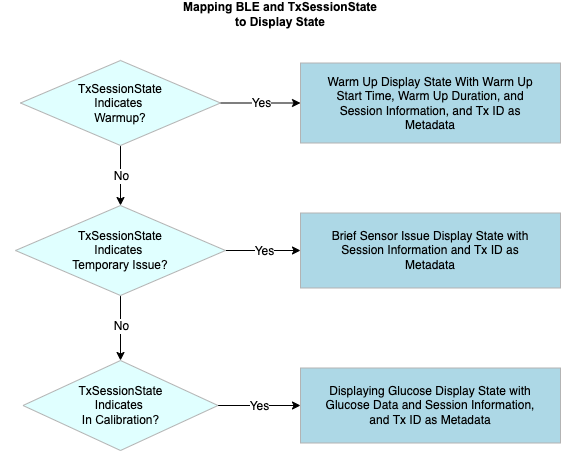

The diagram above was exported from draw.io. Its source (the exported page's mxGraphModel, read from the mxfile embedded in the PNG):
<mxGraphModel dx="914" dy="384" grid="1" gridSize="10" guides="1" tooltips="1" connect="1" arrows="1" fold="1" page="1" pageScale="1" pageWidth="850" pageHeight="1100" math="0" shadow="0">
  <root>
    <mxCell id="0" />
    <mxCell id="1" parent="0" />
    <mxCell id="5y6kfLTEI1QN07DZbqre-102" value="&lt;div style='width: 197.0px;height:auto;word-break: break-word;'&gt;&lt;div align=&quot;center&quot;&gt;&lt;span style=&quot;font-family:Arial;font-size:12px;font-weight:bold; line-height: 0;&quot;&gt;&lt;span style=&quot; line-height: normal;&quot;&gt;Mapping BLE and TxSessionState to Display State&lt;/span&gt;&lt;/span&gt;&lt;/div&gt;&lt;/div&gt;" style="text;html=1;nl2Br=0;html=1;nl2Br=0;verticalAlign=middle;align=center;spacingLeft=0.0;spacingRight=0;whiteSpace=wrap;gliffyId=13;" parent="1" vertex="1">
      <mxGeometry y="20" width="560" height="28" as="geometry" />
    </mxCell>
    <mxCell id="LzxAqgvyH1PIodqBqRcx-9" value="" style="edgeStyle=orthogonalEdgeStyle;rounded=0;orthogonalLoop=1;jettySize=auto;html=1;fontSize=12;" parent="1" source="LzxAqgvyH1PIodqBqRcx-1" target="LzxAqgvyH1PIodqBqRcx-2" edge="1">
      <mxGeometry relative="1" as="geometry" />
    </mxCell>
    <mxCell id="LzxAqgvyH1PIodqBqRcx-16" value="No" style="edgeLabel;html=1;align=center;verticalAlign=middle;resizable=0;points=[];fontSize=12;" parent="LzxAqgvyH1PIodqBqRcx-9" vertex="1" connectable="0">
      <mxGeometry relative="1" as="geometry">
        <mxPoint as="offset" />
      </mxGeometry>
    </mxCell>
    <mxCell id="LzxAqgvyH1PIodqBqRcx-11" style="edgeStyle=orthogonalEdgeStyle;rounded=0;orthogonalLoop=1;jettySize=auto;html=1;exitX=1;exitY=0.5;exitDx=0;exitDy=0;fontSize=12;" parent="1" source="LzxAqgvyH1PIodqBqRcx-1" target="LzxAqgvyH1PIodqBqRcx-5" edge="1">
      <mxGeometry relative="1" as="geometry" />
    </mxCell>
    <mxCell id="LzxAqgvyH1PIodqBqRcx-15" value="Yes" style="edgeLabel;html=1;align=center;verticalAlign=middle;resizable=0;points=[];fontSize=12;" parent="LzxAqgvyH1PIodqBqRcx-11" vertex="1" connectable="0">
      <mxGeometry relative="1" as="geometry">
        <mxPoint as="offset" />
      </mxGeometry>
    </mxCell>
    <mxCell id="LzxAqgvyH1PIodqBqRcx-1" value="&lt;div style=&quot;width: 123.0px;height:auto;word-break: break-word;&quot;&gt;&lt;div align=&quot;center&quot;&gt;&lt;span style=&quot;font-family:Arial;font-size:12px;text-decoration:none; line-height: normal;&quot;&gt;TxSessionState &lt;/span&gt;&lt;/div&gt;&lt;div align=&quot;center&quot;&gt;&lt;span style=&quot;font-family:Arial;font-size:12px;text-decoration:none; line-height: normal;&quot;&gt;Indicates&amp;nbsp;&lt;/span&gt;&lt;/div&gt;&lt;div align=&quot;center&quot;&gt;&lt;span style=&quot;font-family:Arial;font-size:12px;text-decoration:none; line-height: normal;&quot;&gt;Warmup?&lt;/span&gt;&lt;/div&gt;&lt;/div&gt;" style="shape=rhombus;perimeter=rhombusPerimeter;shadow=0;strokeWidth=1;fillColor=#E0FFFF;strokeColor=#B3B3B3;opacity=100.0;html=1;nl2Br=0;verticalAlign=middle;align=center;spacingLeft=0;spacingRight=0;whiteSpace=wrap;gliffyId=25;spacing=20;" parent="1" vertex="1">
      <mxGeometry x="20" y="80" width="200" height="85" as="geometry" />
    </mxCell>
    <mxCell id="LzxAqgvyH1PIodqBqRcx-10" value="" style="edgeStyle=orthogonalEdgeStyle;rounded=0;orthogonalLoop=1;jettySize=auto;html=1;fontSize=12;" parent="1" source="LzxAqgvyH1PIodqBqRcx-2" target="LzxAqgvyH1PIodqBqRcx-4" edge="1">
      <mxGeometry relative="1" as="geometry" />
    </mxCell>
    <mxCell id="LzxAqgvyH1PIodqBqRcx-18" value="No" style="edgeLabel;html=1;align=center;verticalAlign=middle;resizable=0;points=[];fontSize=12;" parent="LzxAqgvyH1PIodqBqRcx-10" vertex="1" connectable="0">
      <mxGeometry x="-0.08" relative="1" as="geometry">
        <mxPoint as="offset" />
      </mxGeometry>
    </mxCell>
    <mxCell id="LzxAqgvyH1PIodqBqRcx-12" style="edgeStyle=orthogonalEdgeStyle;rounded=0;orthogonalLoop=1;jettySize=auto;html=1;exitX=1;exitY=0.5;exitDx=0;exitDy=0;entryX=0;entryY=0.5;entryDx=0;entryDy=0;fontSize=12;" parent="1" source="LzxAqgvyH1PIodqBqRcx-2" target="LzxAqgvyH1PIodqBqRcx-6" edge="1">
      <mxGeometry relative="1" as="geometry" />
    </mxCell>
    <mxCell id="LzxAqgvyH1PIodqBqRcx-17" value="Yes" style="edgeLabel;html=1;align=center;verticalAlign=middle;resizable=0;points=[];fontSize=12;" parent="LzxAqgvyH1PIodqBqRcx-12" vertex="1" connectable="0">
      <mxGeometry relative="1" as="geometry">
        <mxPoint as="offset" />
      </mxGeometry>
    </mxCell>
    <mxCell id="LzxAqgvyH1PIodqBqRcx-2" value="&lt;div style=&quot;width: 123.0px;height:auto;word-break: break-word;&quot;&gt;&lt;div align=&quot;center&quot;&gt;&lt;span style=&quot;font-family:Arial;font-size:12px;text-decoration:none; line-height: normal;&quot;&gt;TxSessionState &lt;/span&gt;&lt;/div&gt;&lt;div align=&quot;center&quot;&gt;&lt;span style=&quot;font-family:Arial;font-size:12px;text-decoration:none; line-height: normal;&quot;&gt;Indicates&amp;nbsp;&lt;/span&gt;&lt;/div&gt;&lt;div align=&quot;center&quot;&gt;&lt;span style=&quot;font-family:Arial;font-size:12px;text-decoration:none; line-height: normal;&quot;&gt;Temporary Issue?&lt;/span&gt;&lt;/div&gt;&lt;/div&gt;" style="shape=rhombus;perimeter=rhombusPerimeter;shadow=0;strokeWidth=1;fillColor=#E0FFFF;strokeColor=#B3B3B3;opacity=100.0;html=1;nl2Br=0;verticalAlign=middle;align=center;spacingLeft=0;spacingRight=0;whiteSpace=wrap;gliffyId=25;spacing=20;" parent="1" vertex="1">
      <mxGeometry x="15" y="225" width="210" height="90" as="geometry" />
    </mxCell>
    <mxCell id="LzxAqgvyH1PIodqBqRcx-14" style="edgeStyle=orthogonalEdgeStyle;rounded=0;orthogonalLoop=1;jettySize=auto;html=1;exitX=1;exitY=0.5;exitDx=0;exitDy=0;entryX=0;entryY=0.5;entryDx=0;entryDy=0;fontSize=12;" parent="1" source="LzxAqgvyH1PIodqBqRcx-4" target="LzxAqgvyH1PIodqBqRcx-8" edge="1">
      <mxGeometry relative="1" as="geometry" />
    </mxCell>
    <mxCell id="LzxAqgvyH1PIodqBqRcx-19" value="Yes" style="edgeLabel;html=1;align=center;verticalAlign=middle;resizable=0;points=[];fontSize=12;" parent="LzxAqgvyH1PIodqBqRcx-14" vertex="1" connectable="0">
      <mxGeometry relative="1" as="geometry">
        <mxPoint as="offset" />
      </mxGeometry>
    </mxCell>
    <mxCell id="LzxAqgvyH1PIodqBqRcx-4" value="&lt;div style=&quot;width: 123.0px;height:auto;word-break: break-word;&quot;&gt;&lt;div align=&quot;center&quot;&gt;&lt;span style=&quot;font-family:Arial;font-size:12px;text-decoration:none; line-height: normal;&quot;&gt;TxSessionState &lt;/span&gt;&lt;/div&gt;&lt;div align=&quot;center&quot;&gt;&lt;span style=&quot;font-family:Arial;font-size:12px;text-decoration:none; line-height: normal;&quot;&gt;Indicates&amp;nbsp;&lt;/span&gt;&lt;/div&gt;&lt;div align=&quot;center&quot;&gt;&lt;span style=&quot;font-family:Arial;font-size:12px;text-decoration:none; line-height: normal;&quot;&gt;In Calibration?&lt;/span&gt;&lt;/div&gt;&lt;/div&gt;" style="shape=rhombus;perimeter=rhombusPerimeter;shadow=0;strokeWidth=1;fillColor=#E0FFFF;strokeColor=#B3B3B3;opacity=100.0;html=1;nl2Br=0;verticalAlign=middle;align=center;spacingLeft=0;spacingRight=0;whiteSpace=wrap;gliffyId=25;spacing=20;" parent="1" vertex="1">
      <mxGeometry x="22.5" y="380" width="195" height="90" as="geometry" />
    </mxCell>
    <mxCell id="LzxAqgvyH1PIodqBqRcx-5" value="Warm Up Display State With Warm Up Start Time, Warm Up Duration, and Session Information, and Tx ID as Metadata" style="whiteSpace=wrap;html=1;fillColor=#ADD8E6;strokeColor=#B3B3B3;strokeWidth=1;labelPadding=3;shadow=0;spacing=16;align=center;backgroundOutline=0;fontSize=12;fontFamily=Helvetica;" parent="1" vertex="1">
      <mxGeometry x="300" y="82.5" width="260" height="80" as="geometry" />
    </mxCell>
    <mxCell id="LzxAqgvyH1PIodqBqRcx-6" value="Brief Sensor Issue Display State with Session Information and Tx ID as Metadata" style="whiteSpace=wrap;html=1;fillColor=#ADD8E6;strokeColor=#B3B3B3;strokeWidth=1;labelPadding=3;shadow=0;spacing=16;align=center;backgroundOutline=0;fontSize=12;fontFamily=Helvetica;" parent="1" vertex="1">
      <mxGeometry x="300" y="232.5" width="260" height="75" as="geometry" />
    </mxCell>
    <mxCell id="LzxAqgvyH1PIodqBqRcx-8" value="Displaying Glucose Display State with Glucose Data and Session Information, and Tx ID as Metadata" style="whiteSpace=wrap;html=1;fillColor=#ADD8E6;strokeColor=#B3B3B3;strokeWidth=1;labelPadding=3;shadow=0;spacing=16;align=center;backgroundOutline=0;fontSize=12;fontFamily=Helvetica;" parent="1" vertex="1">
      <mxGeometry x="300" y="387.5" width="260" height="75" as="geometry" />
    </mxCell>
  </root>
</mxGraphModel>